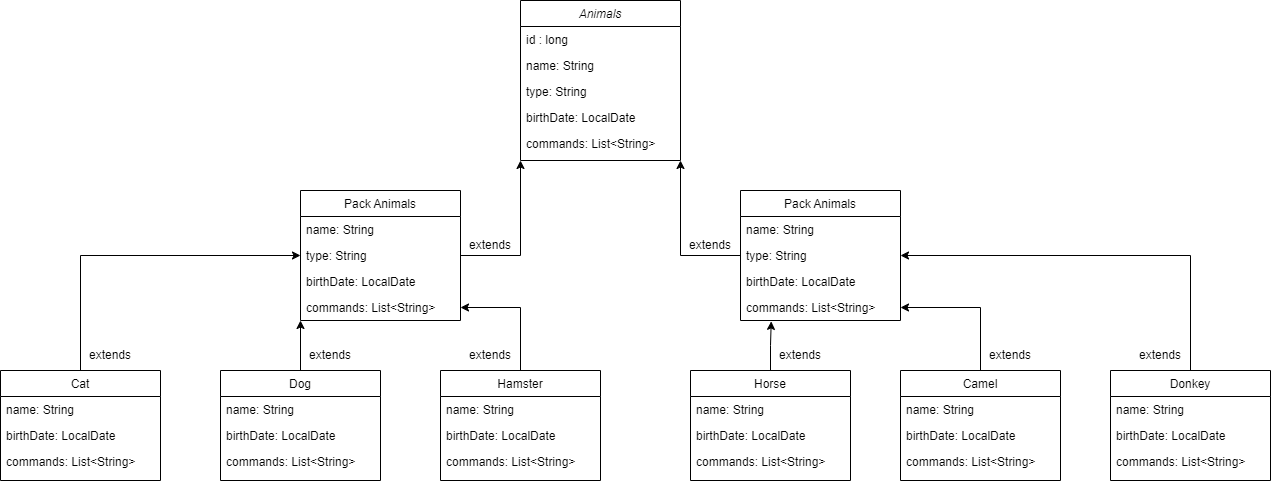

The diagram above was exported from draw.io. Its source (the exported page's mxGraphModel, read from the mxfile embedded in the PNG):
<mxGraphModel dx="2002" dy="631" grid="1" gridSize="10" guides="1" tooltips="1" connect="1" arrows="1" fold="1" page="1" pageScale="1" pageWidth="827" pageHeight="1169" math="0" shadow="0">
  <root>
    <mxCell id="WIyWlLk6GJQsqaUBKTNV-0" />
    <mxCell id="WIyWlLk6GJQsqaUBKTNV-1" parent="WIyWlLk6GJQsqaUBKTNV-0" />
    <mxCell id="zkfFHV4jXpPFQw0GAbJ--0" value="Animals" style="swimlane;fontStyle=2;align=center;verticalAlign=top;childLayout=stackLayout;horizontal=1;startSize=26;horizontalStack=0;resizeParent=1;resizeLast=0;collapsible=1;marginBottom=0;rounded=0;shadow=0;strokeWidth=1;" parent="WIyWlLk6GJQsqaUBKTNV-1" vertex="1">
      <mxGeometry x="320" width="160" height="160" as="geometry">
        <mxRectangle x="230" y="140" width="160" height="26" as="alternateBounds" />
      </mxGeometry>
    </mxCell>
    <mxCell id="zkfFHV4jXpPFQw0GAbJ--1" value="id : long" style="text;align=left;verticalAlign=top;spacingLeft=4;spacingRight=4;overflow=hidden;rotatable=0;points=[[0,0.5],[1,0.5]];portConstraint=eastwest;" parent="zkfFHV4jXpPFQw0GAbJ--0" vertex="1">
      <mxGeometry y="26" width="160" height="26" as="geometry" />
    </mxCell>
    <mxCell id="zkfFHV4jXpPFQw0GAbJ--2" value="name: String" style="text;align=left;verticalAlign=top;spacingLeft=4;spacingRight=4;overflow=hidden;rotatable=0;points=[[0,0.5],[1,0.5]];portConstraint=eastwest;rounded=0;shadow=0;html=0;" parent="zkfFHV4jXpPFQw0GAbJ--0" vertex="1">
      <mxGeometry y="52" width="160" height="26" as="geometry" />
    </mxCell>
    <mxCell id="zkfFHV4jXpPFQw0GAbJ--3" value="type: String" style="text;align=left;verticalAlign=top;spacingLeft=4;spacingRight=4;overflow=hidden;rotatable=0;points=[[0,0.5],[1,0.5]];portConstraint=eastwest;rounded=0;shadow=0;html=0;" parent="zkfFHV4jXpPFQw0GAbJ--0" vertex="1">
      <mxGeometry y="78" width="160" height="26" as="geometry" />
    </mxCell>
    <mxCell id="fL-ENNBuWQAeAG_0f5nX-0" value="birthDate: LocalDate" style="text;align=left;verticalAlign=top;spacingLeft=4;spacingRight=4;overflow=hidden;rotatable=0;points=[[0,0.5],[1,0.5]];portConstraint=eastwest;rounded=0;shadow=0;html=0;" vertex="1" parent="zkfFHV4jXpPFQw0GAbJ--0">
      <mxGeometry y="104" width="160" height="26" as="geometry" />
    </mxCell>
    <mxCell id="fL-ENNBuWQAeAG_0f5nX-1" value="commands: List&lt;String&gt;" style="text;align=left;verticalAlign=top;spacingLeft=4;spacingRight=4;overflow=hidden;rotatable=0;points=[[0,0.5],[1,0.5]];portConstraint=eastwest;rounded=0;shadow=0;html=0;" vertex="1" parent="zkfFHV4jXpPFQw0GAbJ--0">
      <mxGeometry y="130" width="160" height="26" as="geometry" />
    </mxCell>
    <mxCell id="fL-ENNBuWQAeAG_0f5nX-2" style="edgeStyle=orthogonalEdgeStyle;rounded=0;orthogonalLoop=1;jettySize=auto;html=1;entryX=1;entryY=1;entryDx=0;entryDy=0;" edge="1" parent="WIyWlLk6GJQsqaUBKTNV-1" source="zkfFHV4jXpPFQw0GAbJ--17" target="zkfFHV4jXpPFQw0GAbJ--0">
      <mxGeometry relative="1" as="geometry" />
    </mxCell>
    <mxCell id="zkfFHV4jXpPFQw0GAbJ--17" value="Pack Animals" style="swimlane;fontStyle=0;align=center;verticalAlign=top;childLayout=stackLayout;horizontal=1;startSize=26;horizontalStack=0;resizeParent=1;resizeLast=0;collapsible=1;marginBottom=0;rounded=0;shadow=0;strokeWidth=1;" parent="WIyWlLk6GJQsqaUBKTNV-1" vertex="1">
      <mxGeometry x="540" y="190" width="160" height="130" as="geometry">
        <mxRectangle x="550" y="140" width="160" height="26" as="alternateBounds" />
      </mxGeometry>
    </mxCell>
    <mxCell id="fL-ENNBuWQAeAG_0f5nX-3" value="name: String" style="text;align=left;verticalAlign=top;spacingLeft=4;spacingRight=4;overflow=hidden;rotatable=0;points=[[0,0.5],[1,0.5]];portConstraint=eastwest;rounded=0;shadow=0;html=0;" vertex="1" parent="zkfFHV4jXpPFQw0GAbJ--17">
      <mxGeometry y="26" width="160" height="26" as="geometry" />
    </mxCell>
    <mxCell id="fL-ENNBuWQAeAG_0f5nX-4" value="type: String" style="text;align=left;verticalAlign=top;spacingLeft=4;spacingRight=4;overflow=hidden;rotatable=0;points=[[0,0.5],[1,0.5]];portConstraint=eastwest;rounded=0;shadow=0;html=0;" vertex="1" parent="zkfFHV4jXpPFQw0GAbJ--17">
      <mxGeometry y="52" width="160" height="26" as="geometry" />
    </mxCell>
    <mxCell id="fL-ENNBuWQAeAG_0f5nX-5" value="birthDate: LocalDate" style="text;align=left;verticalAlign=top;spacingLeft=4;spacingRight=4;overflow=hidden;rotatable=0;points=[[0,0.5],[1,0.5]];portConstraint=eastwest;rounded=0;shadow=0;html=0;" vertex="1" parent="zkfFHV4jXpPFQw0GAbJ--17">
      <mxGeometry y="78" width="160" height="26" as="geometry" />
    </mxCell>
    <mxCell id="fL-ENNBuWQAeAG_0f5nX-6" value="commands: List&lt;String&gt;" style="text;align=left;verticalAlign=top;spacingLeft=4;spacingRight=4;overflow=hidden;rotatable=0;points=[[0,0.5],[1,0.5]];portConstraint=eastwest;rounded=0;shadow=0;html=0;" vertex="1" parent="zkfFHV4jXpPFQw0GAbJ--17">
      <mxGeometry y="104" width="160" height="26" as="geometry" />
    </mxCell>
    <mxCell id="fL-ENNBuWQAeAG_0f5nX-13" style="edgeStyle=orthogonalEdgeStyle;rounded=0;orthogonalLoop=1;jettySize=auto;html=1;entryX=0;entryY=1;entryDx=0;entryDy=0;" edge="1" parent="WIyWlLk6GJQsqaUBKTNV-1" source="fL-ENNBuWQAeAG_0f5nX-7" target="zkfFHV4jXpPFQw0GAbJ--0">
      <mxGeometry relative="1" as="geometry" />
    </mxCell>
    <mxCell id="fL-ENNBuWQAeAG_0f5nX-7" value="Pack Animals" style="swimlane;fontStyle=0;align=center;verticalAlign=top;childLayout=stackLayout;horizontal=1;startSize=26;horizontalStack=0;resizeParent=1;resizeLast=0;collapsible=1;marginBottom=0;rounded=0;shadow=0;strokeWidth=1;" vertex="1" parent="WIyWlLk6GJQsqaUBKTNV-1">
      <mxGeometry x="100" y="190" width="160" height="130" as="geometry">
        <mxRectangle x="550" y="140" width="160" height="26" as="alternateBounds" />
      </mxGeometry>
    </mxCell>
    <mxCell id="fL-ENNBuWQAeAG_0f5nX-9" value="name: String" style="text;align=left;verticalAlign=top;spacingLeft=4;spacingRight=4;overflow=hidden;rotatable=0;points=[[0,0.5],[1,0.5]];portConstraint=eastwest;rounded=0;shadow=0;html=0;" vertex="1" parent="fL-ENNBuWQAeAG_0f5nX-7">
      <mxGeometry y="26" width="160" height="26" as="geometry" />
    </mxCell>
    <mxCell id="fL-ENNBuWQAeAG_0f5nX-10" value="type: String" style="text;align=left;verticalAlign=top;spacingLeft=4;spacingRight=4;overflow=hidden;rotatable=0;points=[[0,0.5],[1,0.5]];portConstraint=eastwest;rounded=0;shadow=0;html=0;" vertex="1" parent="fL-ENNBuWQAeAG_0f5nX-7">
      <mxGeometry y="52" width="160" height="26" as="geometry" />
    </mxCell>
    <mxCell id="fL-ENNBuWQAeAG_0f5nX-11" value="birthDate: LocalDate" style="text;align=left;verticalAlign=top;spacingLeft=4;spacingRight=4;overflow=hidden;rotatable=0;points=[[0,0.5],[1,0.5]];portConstraint=eastwest;rounded=0;shadow=0;html=0;" vertex="1" parent="fL-ENNBuWQAeAG_0f5nX-7">
      <mxGeometry y="78" width="160" height="26" as="geometry" />
    </mxCell>
    <mxCell id="fL-ENNBuWQAeAG_0f5nX-12" value="commands: List&lt;String&gt;" style="text;align=left;verticalAlign=top;spacingLeft=4;spacingRight=4;overflow=hidden;rotatable=0;points=[[0,0.5],[1,0.5]];portConstraint=eastwest;rounded=0;shadow=0;html=0;" vertex="1" parent="fL-ENNBuWQAeAG_0f5nX-7">
      <mxGeometry y="104" width="160" height="26" as="geometry" />
    </mxCell>
    <mxCell id="fL-ENNBuWQAeAG_0f5nX-14" value="extends" style="text;html=1;strokeColor=none;fillColor=none;align=center;verticalAlign=middle;whiteSpace=wrap;rounded=0;" vertex="1" parent="WIyWlLk6GJQsqaUBKTNV-1">
      <mxGeometry x="480" y="230" width="60" height="30" as="geometry" />
    </mxCell>
    <mxCell id="fL-ENNBuWQAeAG_0f5nX-15" value="extends" style="text;html=1;strokeColor=none;fillColor=none;align=center;verticalAlign=middle;whiteSpace=wrap;rounded=0;" vertex="1" parent="WIyWlLk6GJQsqaUBKTNV-1">
      <mxGeometry x="260" y="230" width="60" height="30" as="geometry" />
    </mxCell>
    <mxCell id="fL-ENNBuWQAeAG_0f5nX-54" style="edgeStyle=orthogonalEdgeStyle;rounded=0;orthogonalLoop=1;jettySize=auto;html=1;entryX=0;entryY=0.5;entryDx=0;entryDy=0;" edge="1" parent="WIyWlLk6GJQsqaUBKTNV-1" source="fL-ENNBuWQAeAG_0f5nX-16" target="fL-ENNBuWQAeAG_0f5nX-10">
      <mxGeometry relative="1" as="geometry" />
    </mxCell>
    <mxCell id="fL-ENNBuWQAeAG_0f5nX-16" value="Cat" style="swimlane;fontStyle=0;align=center;verticalAlign=top;childLayout=stackLayout;horizontal=1;startSize=26;horizontalStack=0;resizeParent=1;resizeLast=0;collapsible=1;marginBottom=0;rounded=0;shadow=0;strokeWidth=1;" vertex="1" parent="WIyWlLk6GJQsqaUBKTNV-1">
      <mxGeometry x="-200" y="370" width="160" height="110" as="geometry">
        <mxRectangle x="550" y="140" width="160" height="26" as="alternateBounds" />
      </mxGeometry>
    </mxCell>
    <mxCell id="fL-ENNBuWQAeAG_0f5nX-18" value="name: String" style="text;align=left;verticalAlign=top;spacingLeft=4;spacingRight=4;overflow=hidden;rotatable=0;points=[[0,0.5],[1,0.5]];portConstraint=eastwest;rounded=0;shadow=0;html=0;" vertex="1" parent="fL-ENNBuWQAeAG_0f5nX-16">
      <mxGeometry y="26" width="160" height="26" as="geometry" />
    </mxCell>
    <mxCell id="fL-ENNBuWQAeAG_0f5nX-20" value="birthDate: LocalDate" style="text;align=left;verticalAlign=top;spacingLeft=4;spacingRight=4;overflow=hidden;rotatable=0;points=[[0,0.5],[1,0.5]];portConstraint=eastwest;rounded=0;shadow=0;html=0;" vertex="1" parent="fL-ENNBuWQAeAG_0f5nX-16">
      <mxGeometry y="52" width="160" height="26" as="geometry" />
    </mxCell>
    <mxCell id="fL-ENNBuWQAeAG_0f5nX-21" value="commands: List&lt;String&gt;" style="text;align=left;verticalAlign=top;spacingLeft=4;spacingRight=4;overflow=hidden;rotatable=0;points=[[0,0.5],[1,0.5]];portConstraint=eastwest;rounded=0;shadow=0;html=0;" vertex="1" parent="fL-ENNBuWQAeAG_0f5nX-16">
      <mxGeometry y="78" width="160" height="26" as="geometry" />
    </mxCell>
    <mxCell id="fL-ENNBuWQAeAG_0f5nX-24" value="Dog" style="swimlane;fontStyle=0;align=center;verticalAlign=top;childLayout=stackLayout;horizontal=1;startSize=26;horizontalStack=0;resizeParent=1;resizeLast=0;collapsible=1;marginBottom=0;rounded=0;shadow=0;strokeWidth=1;" vertex="1" parent="WIyWlLk6GJQsqaUBKTNV-1">
      <mxGeometry x="20" y="370" width="160" height="110" as="geometry">
        <mxRectangle x="550" y="140" width="160" height="26" as="alternateBounds" />
      </mxGeometry>
    </mxCell>
    <mxCell id="fL-ENNBuWQAeAG_0f5nX-25" value="name: String" style="text;align=left;verticalAlign=top;spacingLeft=4;spacingRight=4;overflow=hidden;rotatable=0;points=[[0,0.5],[1,0.5]];portConstraint=eastwest;rounded=0;shadow=0;html=0;" vertex="1" parent="fL-ENNBuWQAeAG_0f5nX-24">
      <mxGeometry y="26" width="160" height="26" as="geometry" />
    </mxCell>
    <mxCell id="fL-ENNBuWQAeAG_0f5nX-26" value="birthDate: LocalDate" style="text;align=left;verticalAlign=top;spacingLeft=4;spacingRight=4;overflow=hidden;rotatable=0;points=[[0,0.5],[1,0.5]];portConstraint=eastwest;rounded=0;shadow=0;html=0;" vertex="1" parent="fL-ENNBuWQAeAG_0f5nX-24">
      <mxGeometry y="52" width="160" height="26" as="geometry" />
    </mxCell>
    <mxCell id="fL-ENNBuWQAeAG_0f5nX-27" value="commands: List&lt;String&gt;" style="text;align=left;verticalAlign=top;spacingLeft=4;spacingRight=4;overflow=hidden;rotatable=0;points=[[0,0.5],[1,0.5]];portConstraint=eastwest;rounded=0;shadow=0;html=0;" vertex="1" parent="fL-ENNBuWQAeAG_0f5nX-24">
      <mxGeometry y="78" width="160" height="26" as="geometry" />
    </mxCell>
    <mxCell id="fL-ENNBuWQAeAG_0f5nX-53" style="edgeStyle=orthogonalEdgeStyle;rounded=0;orthogonalLoop=1;jettySize=auto;html=1;entryX=1;entryY=0.5;entryDx=0;entryDy=0;" edge="1" parent="WIyWlLk6GJQsqaUBKTNV-1" source="fL-ENNBuWQAeAG_0f5nX-29" target="fL-ENNBuWQAeAG_0f5nX-12">
      <mxGeometry relative="1" as="geometry" />
    </mxCell>
    <mxCell id="fL-ENNBuWQAeAG_0f5nX-29" value="Hamster" style="swimlane;fontStyle=0;align=center;verticalAlign=top;childLayout=stackLayout;horizontal=1;startSize=26;horizontalStack=0;resizeParent=1;resizeLast=0;collapsible=1;marginBottom=0;rounded=0;shadow=0;strokeWidth=1;" vertex="1" parent="WIyWlLk6GJQsqaUBKTNV-1">
      <mxGeometry x="240" y="370" width="160" height="110" as="geometry">
        <mxRectangle x="550" y="140" width="160" height="26" as="alternateBounds" />
      </mxGeometry>
    </mxCell>
    <mxCell id="fL-ENNBuWQAeAG_0f5nX-30" value="name: String" style="text;align=left;verticalAlign=top;spacingLeft=4;spacingRight=4;overflow=hidden;rotatable=0;points=[[0,0.5],[1,0.5]];portConstraint=eastwest;rounded=0;shadow=0;html=0;" vertex="1" parent="fL-ENNBuWQAeAG_0f5nX-29">
      <mxGeometry y="26" width="160" height="26" as="geometry" />
    </mxCell>
    <mxCell id="fL-ENNBuWQAeAG_0f5nX-31" value="birthDate: LocalDate" style="text;align=left;verticalAlign=top;spacingLeft=4;spacingRight=4;overflow=hidden;rotatable=0;points=[[0,0.5],[1,0.5]];portConstraint=eastwest;rounded=0;shadow=0;html=0;" vertex="1" parent="fL-ENNBuWQAeAG_0f5nX-29">
      <mxGeometry y="52" width="160" height="26" as="geometry" />
    </mxCell>
    <mxCell id="fL-ENNBuWQAeAG_0f5nX-32" value="commands: List&lt;String&gt;" style="text;align=left;verticalAlign=top;spacingLeft=4;spacingRight=4;overflow=hidden;rotatable=0;points=[[0,0.5],[1,0.5]];portConstraint=eastwest;rounded=0;shadow=0;html=0;" vertex="1" parent="fL-ENNBuWQAeAG_0f5nX-29">
      <mxGeometry y="78" width="160" height="26" as="geometry" />
    </mxCell>
    <mxCell id="fL-ENNBuWQAeAG_0f5nX-47" style="edgeStyle=orthogonalEdgeStyle;rounded=0;orthogonalLoop=1;jettySize=auto;html=1;entryX=1;entryY=0.5;entryDx=0;entryDy=0;" edge="1" parent="WIyWlLk6GJQsqaUBKTNV-1" source="fL-ENNBuWQAeAG_0f5nX-33" target="fL-ENNBuWQAeAG_0f5nX-4">
      <mxGeometry relative="1" as="geometry" />
    </mxCell>
    <mxCell id="fL-ENNBuWQAeAG_0f5nX-33" value="Donkey" style="swimlane;fontStyle=0;align=center;verticalAlign=top;childLayout=stackLayout;horizontal=1;startSize=26;horizontalStack=0;resizeParent=1;resizeLast=0;collapsible=1;marginBottom=0;rounded=0;shadow=0;strokeWidth=1;" vertex="1" parent="WIyWlLk6GJQsqaUBKTNV-1">
      <mxGeometry x="910" y="370" width="160" height="110" as="geometry">
        <mxRectangle x="550" y="140" width="160" height="26" as="alternateBounds" />
      </mxGeometry>
    </mxCell>
    <mxCell id="fL-ENNBuWQAeAG_0f5nX-34" value="name: String" style="text;align=left;verticalAlign=top;spacingLeft=4;spacingRight=4;overflow=hidden;rotatable=0;points=[[0,0.5],[1,0.5]];portConstraint=eastwest;rounded=0;shadow=0;html=0;" vertex="1" parent="fL-ENNBuWQAeAG_0f5nX-33">
      <mxGeometry y="26" width="160" height="26" as="geometry" />
    </mxCell>
    <mxCell id="fL-ENNBuWQAeAG_0f5nX-35" value="birthDate: LocalDate" style="text;align=left;verticalAlign=top;spacingLeft=4;spacingRight=4;overflow=hidden;rotatable=0;points=[[0,0.5],[1,0.5]];portConstraint=eastwest;rounded=0;shadow=0;html=0;" vertex="1" parent="fL-ENNBuWQAeAG_0f5nX-33">
      <mxGeometry y="52" width="160" height="26" as="geometry" />
    </mxCell>
    <mxCell id="fL-ENNBuWQAeAG_0f5nX-36" value="commands: List&lt;String&gt;" style="text;align=left;verticalAlign=top;spacingLeft=4;spacingRight=4;overflow=hidden;rotatable=0;points=[[0,0.5],[1,0.5]];portConstraint=eastwest;rounded=0;shadow=0;html=0;" vertex="1" parent="fL-ENNBuWQAeAG_0f5nX-33">
      <mxGeometry y="78" width="160" height="26" as="geometry" />
    </mxCell>
    <mxCell id="fL-ENNBuWQAeAG_0f5nX-46" style="edgeStyle=orthogonalEdgeStyle;rounded=0;orthogonalLoop=1;jettySize=auto;html=1;entryX=1;entryY=0.5;entryDx=0;entryDy=0;" edge="1" parent="WIyWlLk6GJQsqaUBKTNV-1" source="fL-ENNBuWQAeAG_0f5nX-37" target="fL-ENNBuWQAeAG_0f5nX-6">
      <mxGeometry relative="1" as="geometry" />
    </mxCell>
    <mxCell id="fL-ENNBuWQAeAG_0f5nX-37" value="Camel" style="swimlane;fontStyle=0;align=center;verticalAlign=top;childLayout=stackLayout;horizontal=1;startSize=26;horizontalStack=0;resizeParent=1;resizeLast=0;collapsible=1;marginBottom=0;rounded=0;shadow=0;strokeWidth=1;" vertex="1" parent="WIyWlLk6GJQsqaUBKTNV-1">
      <mxGeometry x="700" y="370" width="160" height="110" as="geometry">
        <mxRectangle x="550" y="140" width="160" height="26" as="alternateBounds" />
      </mxGeometry>
    </mxCell>
    <mxCell id="fL-ENNBuWQAeAG_0f5nX-38" value="name: String" style="text;align=left;verticalAlign=top;spacingLeft=4;spacingRight=4;overflow=hidden;rotatable=0;points=[[0,0.5],[1,0.5]];portConstraint=eastwest;rounded=0;shadow=0;html=0;" vertex="1" parent="fL-ENNBuWQAeAG_0f5nX-37">
      <mxGeometry y="26" width="160" height="26" as="geometry" />
    </mxCell>
    <mxCell id="fL-ENNBuWQAeAG_0f5nX-39" value="birthDate: LocalDate" style="text;align=left;verticalAlign=top;spacingLeft=4;spacingRight=4;overflow=hidden;rotatable=0;points=[[0,0.5],[1,0.5]];portConstraint=eastwest;rounded=0;shadow=0;html=0;" vertex="1" parent="fL-ENNBuWQAeAG_0f5nX-37">
      <mxGeometry y="52" width="160" height="26" as="geometry" />
    </mxCell>
    <mxCell id="fL-ENNBuWQAeAG_0f5nX-40" value="commands: List&lt;String&gt;" style="text;align=left;verticalAlign=top;spacingLeft=4;spacingRight=4;overflow=hidden;rotatable=0;points=[[0,0.5],[1,0.5]];portConstraint=eastwest;rounded=0;shadow=0;html=0;" vertex="1" parent="fL-ENNBuWQAeAG_0f5nX-37">
      <mxGeometry y="78" width="160" height="26" as="geometry" />
    </mxCell>
    <mxCell id="fL-ENNBuWQAeAG_0f5nX-41" value="Horse" style="swimlane;fontStyle=0;align=center;verticalAlign=top;childLayout=stackLayout;horizontal=1;startSize=26;horizontalStack=0;resizeParent=1;resizeLast=0;collapsible=1;marginBottom=0;rounded=0;shadow=0;strokeWidth=1;" vertex="1" parent="WIyWlLk6GJQsqaUBKTNV-1">
      <mxGeometry x="490" y="370" width="160" height="110" as="geometry">
        <mxRectangle x="550" y="140" width="160" height="26" as="alternateBounds" />
      </mxGeometry>
    </mxCell>
    <mxCell id="fL-ENNBuWQAeAG_0f5nX-42" value="name: String" style="text;align=left;verticalAlign=top;spacingLeft=4;spacingRight=4;overflow=hidden;rotatable=0;points=[[0,0.5],[1,0.5]];portConstraint=eastwest;rounded=0;shadow=0;html=0;" vertex="1" parent="fL-ENNBuWQAeAG_0f5nX-41">
      <mxGeometry y="26" width="160" height="26" as="geometry" />
    </mxCell>
    <mxCell id="fL-ENNBuWQAeAG_0f5nX-43" value="birthDate: LocalDate" style="text;align=left;verticalAlign=top;spacingLeft=4;spacingRight=4;overflow=hidden;rotatable=0;points=[[0,0.5],[1,0.5]];portConstraint=eastwest;rounded=0;shadow=0;html=0;" vertex="1" parent="fL-ENNBuWQAeAG_0f5nX-41">
      <mxGeometry y="52" width="160" height="26" as="geometry" />
    </mxCell>
    <mxCell id="fL-ENNBuWQAeAG_0f5nX-44" value="commands: List&lt;String&gt;" style="text;align=left;verticalAlign=top;spacingLeft=4;spacingRight=4;overflow=hidden;rotatable=0;points=[[0,0.5],[1,0.5]];portConstraint=eastwest;rounded=0;shadow=0;html=0;" vertex="1" parent="fL-ENNBuWQAeAG_0f5nX-41">
      <mxGeometry y="78" width="160" height="26" as="geometry" />
    </mxCell>
    <mxCell id="fL-ENNBuWQAeAG_0f5nX-45" style="edgeStyle=orthogonalEdgeStyle;rounded=0;orthogonalLoop=1;jettySize=auto;html=1;entryX=0.192;entryY=1.034;entryDx=0;entryDy=0;entryPerimeter=0;" edge="1" parent="WIyWlLk6GJQsqaUBKTNV-1" source="fL-ENNBuWQAeAG_0f5nX-41" target="fL-ENNBuWQAeAG_0f5nX-6">
      <mxGeometry relative="1" as="geometry" />
    </mxCell>
    <mxCell id="fL-ENNBuWQAeAG_0f5nX-48" value="extends" style="text;html=1;strokeColor=none;fillColor=none;align=center;verticalAlign=middle;whiteSpace=wrap;rounded=0;" vertex="1" parent="WIyWlLk6GJQsqaUBKTNV-1">
      <mxGeometry x="570" y="340" width="60" height="30" as="geometry" />
    </mxCell>
    <mxCell id="fL-ENNBuWQAeAG_0f5nX-49" value="extends" style="text;html=1;strokeColor=none;fillColor=none;align=center;verticalAlign=middle;whiteSpace=wrap;rounded=0;" vertex="1" parent="WIyWlLk6GJQsqaUBKTNV-1">
      <mxGeometry x="780" y="340" width="60" height="30" as="geometry" />
    </mxCell>
    <mxCell id="fL-ENNBuWQAeAG_0f5nX-50" value="extends" style="text;html=1;strokeColor=none;fillColor=none;align=center;verticalAlign=middle;whiteSpace=wrap;rounded=0;" vertex="1" parent="WIyWlLk6GJQsqaUBKTNV-1">
      <mxGeometry x="930" y="340" width="60" height="30" as="geometry" />
    </mxCell>
    <mxCell id="fL-ENNBuWQAeAG_0f5nX-51" style="edgeStyle=orthogonalEdgeStyle;rounded=0;orthogonalLoop=1;jettySize=auto;html=1;entryX=0;entryY=1;entryDx=0;entryDy=0;entryPerimeter=0;" edge="1" parent="WIyWlLk6GJQsqaUBKTNV-1" source="fL-ENNBuWQAeAG_0f5nX-24" target="fL-ENNBuWQAeAG_0f5nX-12">
      <mxGeometry relative="1" as="geometry" />
    </mxCell>
    <mxCell id="fL-ENNBuWQAeAG_0f5nX-55" value="extends" style="text;html=1;strokeColor=none;fillColor=none;align=center;verticalAlign=middle;whiteSpace=wrap;rounded=0;" vertex="1" parent="WIyWlLk6GJQsqaUBKTNV-1">
      <mxGeometry x="260" y="340" width="60" height="30" as="geometry" />
    </mxCell>
    <mxCell id="fL-ENNBuWQAeAG_0f5nX-56" value="extends" style="text;html=1;strokeColor=none;fillColor=none;align=center;verticalAlign=middle;whiteSpace=wrap;rounded=0;" vertex="1" parent="WIyWlLk6GJQsqaUBKTNV-1">
      <mxGeometry x="100" y="340" width="60" height="30" as="geometry" />
    </mxCell>
    <mxCell id="fL-ENNBuWQAeAG_0f5nX-57" value="extends" style="text;html=1;strokeColor=none;fillColor=none;align=center;verticalAlign=middle;whiteSpace=wrap;rounded=0;" vertex="1" parent="WIyWlLk6GJQsqaUBKTNV-1">
      <mxGeometry x="-120" y="340" width="60" height="30" as="geometry" />
    </mxCell>
  </root>
</mxGraphModel>